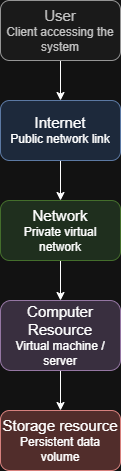

The diagram above was exported from draw.io. Its source (the exported page's mxGraphModel, read from the mxfile embedded in the PNG):
<mxGraphModel dx="1645" dy="791" grid="1" gridSize="10" guides="1" tooltips="1" connect="1" arrows="1" fold="1" page="1" pageScale="1" pageWidth="850" pageHeight="1100" math="0" shadow="0">
  <root>
    <mxCell id="0" />
    <mxCell id="1" parent="0" />
    <mxCell id="xbtyiHQzr6T5VaDwJ2mh-5" edge="1" parent="1" source="xbtyiHQzr6T5VaDwJ2mh-1" style="edgeStyle=orthogonalEdgeStyle;rounded=0;orthogonalLoop=1;jettySize=auto;html=1;exitX=0.5;exitY=1;exitDx=0;exitDy=0;entryX=0.5;entryY=0;entryDx=0;entryDy=0;" target="xbtyiHQzr6T5VaDwJ2mh-2">
      <mxGeometry relative="1" as="geometry" />
    </mxCell>
    <mxCell id="xbtyiHQzr6T5VaDwJ2mh-1" parent="1" style="rounded=1;whiteSpace=wrap;html=1;fillColor=#f5f5f5;fontColor=#333333;strokeColor=#666666;" value="&lt;font style=&quot;font-size: 15px;&quot;&gt;User&lt;/font&gt;&lt;div&gt;&lt;font&gt;Client accessing the system&lt;/font&gt;&lt;/div&gt;" vertex="1">
      <mxGeometry height="60" width="120" x="365" y="40" as="geometry" />
    </mxCell>
    <mxCell id="xbtyiHQzr6T5VaDwJ2mh-6" edge="1" parent="1" source="xbtyiHQzr6T5VaDwJ2mh-2" style="edgeStyle=orthogonalEdgeStyle;rounded=0;orthogonalLoop=1;jettySize=auto;html=1;exitX=0.5;exitY=1;exitDx=0;exitDy=0;entryX=0.5;entryY=0;entryDx=0;entryDy=0;" target="xbtyiHQzr6T5VaDwJ2mh-4">
      <mxGeometry relative="1" as="geometry" />
    </mxCell>
    <mxCell id="xbtyiHQzr6T5VaDwJ2mh-2" parent="1" style="rounded=1;whiteSpace=wrap;html=1;fillColor=#dae8fc;strokeColor=#6c8ebf;" value="&lt;font style=&quot;font-size: 15px;&quot;&gt;Internet&lt;/font&gt;&lt;div&gt;Public network link&lt;/div&gt;" vertex="1">
      <mxGeometry height="60" width="120" x="365" y="140" as="geometry" />
    </mxCell>
    <mxCell id="Ke0qygbtAohY8BBdOlVj-2" edge="1" parent="1" source="xbtyiHQzr6T5VaDwJ2mh-3" style="edgeStyle=orthogonalEdgeStyle;rounded=0;orthogonalLoop=1;jettySize=auto;html=1;entryX=0.5;entryY=0;entryDx=0;entryDy=0;" target="Ke0qygbtAohY8BBdOlVj-1">
      <mxGeometry relative="1" as="geometry" />
    </mxCell>
    <mxCell id="xbtyiHQzr6T5VaDwJ2mh-3" parent="1" style="rounded=1;whiteSpace=wrap;html=1;fillColor=#e1d5e7;strokeColor=#9673a6;" value="&lt;font style=&quot;font-size: 15px;&quot;&gt;Computer Resource&lt;/font&gt;&lt;div&gt;&lt;font&gt;Virtual machine / server&lt;/font&gt;&lt;/div&gt;" vertex="1">
      <mxGeometry height="70" width="120" x="365" y="340" as="geometry" />
    </mxCell>
    <mxCell id="xbtyiHQzr6T5VaDwJ2mh-7" edge="1" parent="1" source="xbtyiHQzr6T5VaDwJ2mh-4" style="edgeStyle=orthogonalEdgeStyle;rounded=0;orthogonalLoop=1;jettySize=auto;html=1;exitX=0.5;exitY=1;exitDx=0;exitDy=0;entryX=0.5;entryY=0;entryDx=0;entryDy=0;" target="xbtyiHQzr6T5VaDwJ2mh-3">
      <mxGeometry relative="1" as="geometry" />
    </mxCell>
    <mxCell id="xbtyiHQzr6T5VaDwJ2mh-4" parent="1" style="rounded=1;whiteSpace=wrap;html=1;fillColor=#d5e8d4;strokeColor=#82b366;" value="&lt;font style=&quot;font-size: 15px;&quot;&gt;Network&lt;/font&gt;&lt;div&gt;&lt;font&gt;Private virtual network&lt;/font&gt;&lt;/div&gt;" vertex="1">
      <mxGeometry height="60" width="120" x="365" y="240" as="geometry" />
    </mxCell>
    <mxCell id="Ke0qygbtAohY8BBdOlVj-1" parent="1" style="rounded=1;whiteSpace=wrap;html=1;fillColor=#f8cecc;strokeColor=#b85450;" value="&lt;span style=&quot;font-size: 15px;&quot;&gt;Storage resource&lt;/span&gt;&lt;div&gt;&lt;font&gt;Persistent data volume&lt;/font&gt;&lt;/div&gt;" vertex="1">
      <mxGeometry height="60" width="120" x="365" y="450" as="geometry" />
    </mxCell>
  </root>
</mxGraphModel>